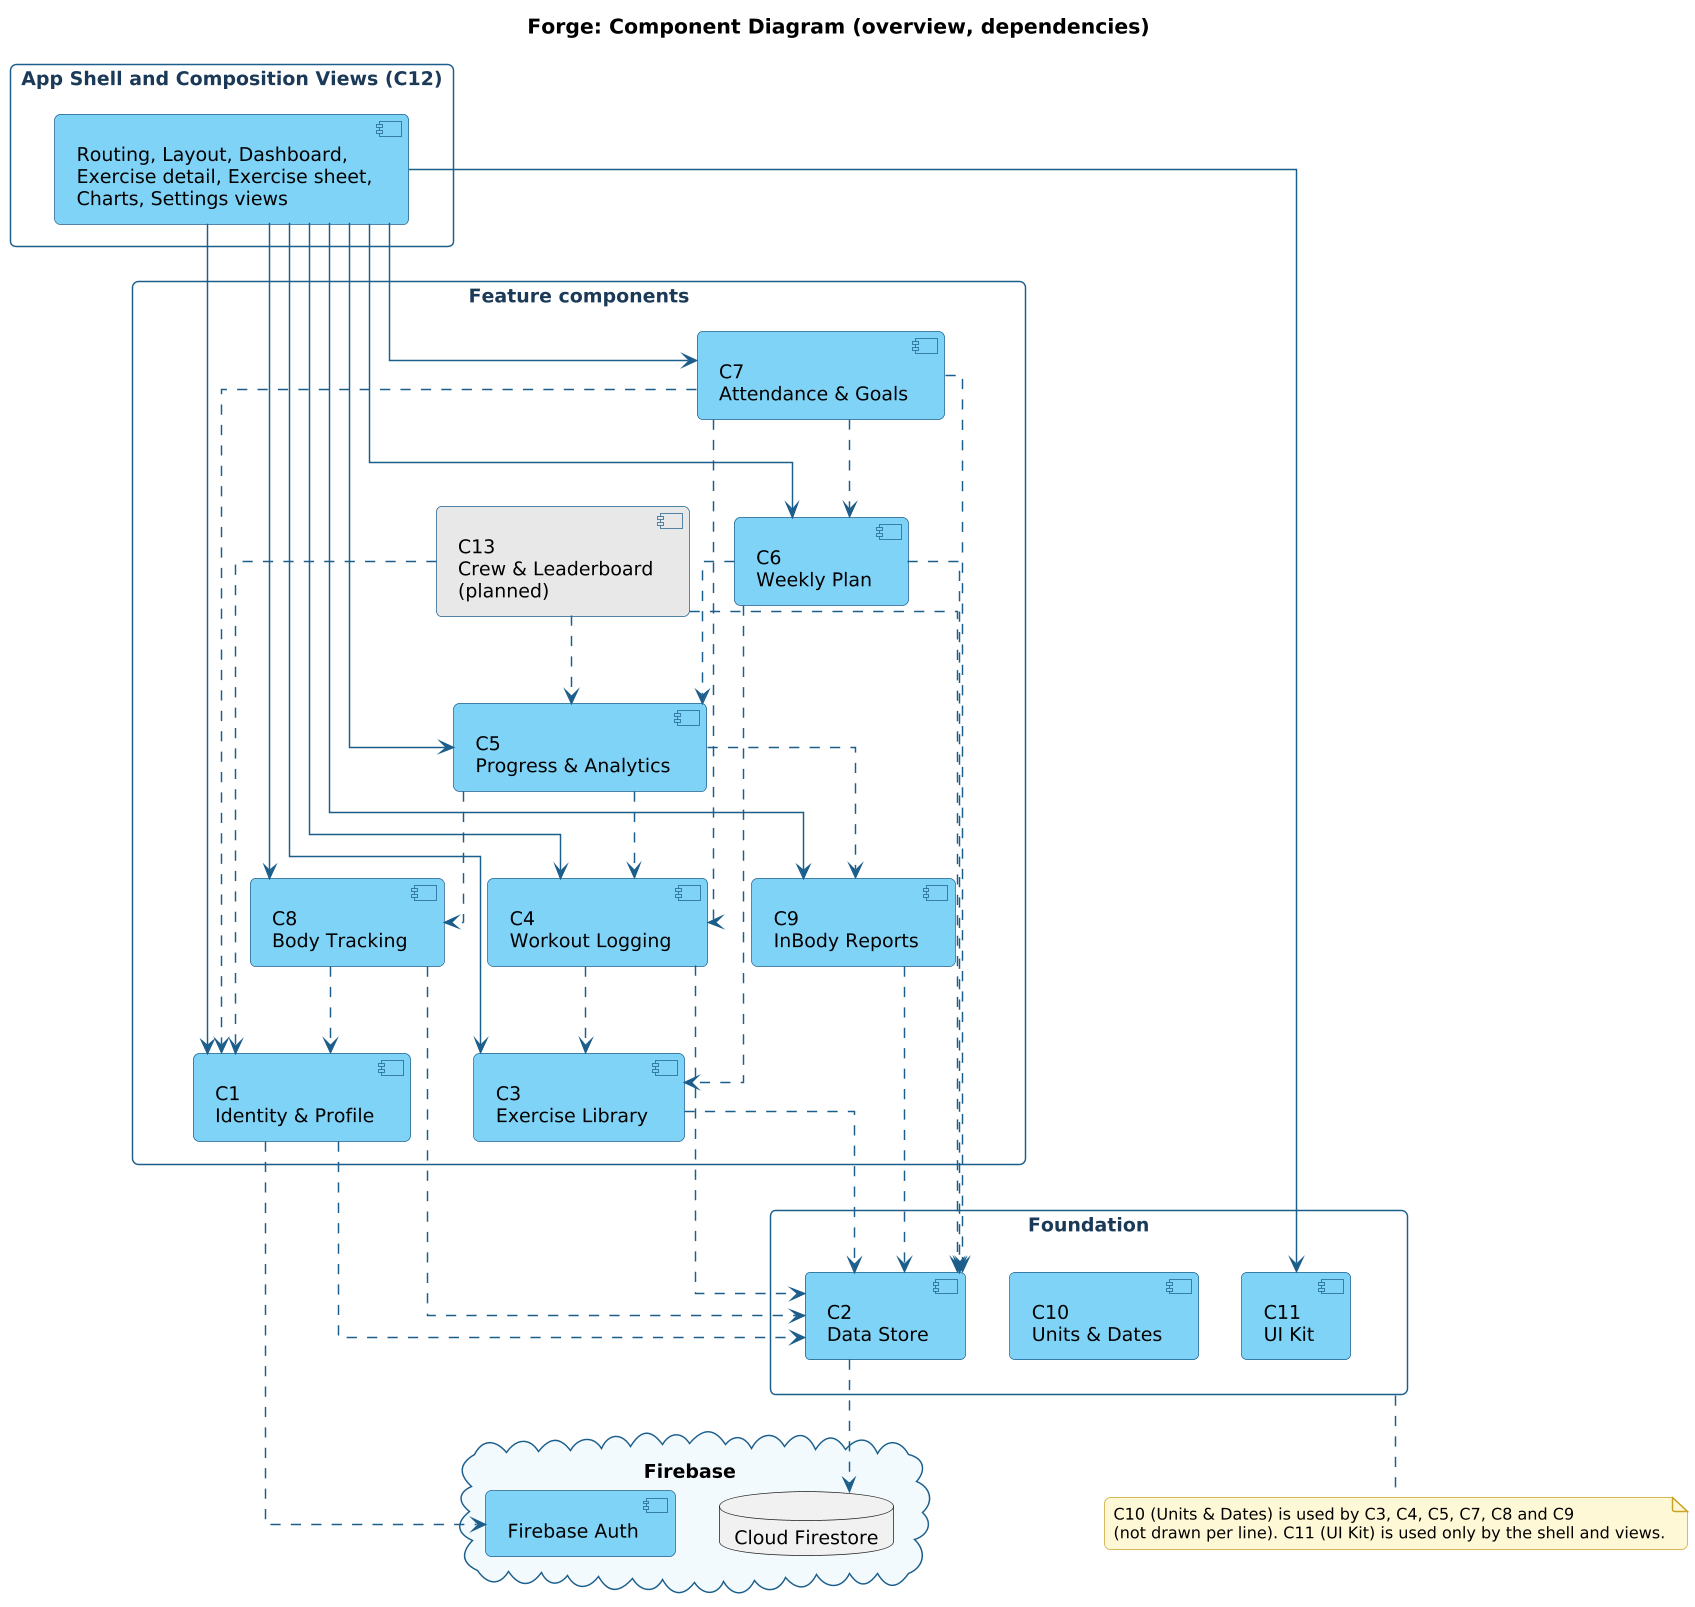

The diagram above was rendered by PlantUML. Its source (embedded in the PNG):
@startuml
!include style.iuml
skinparam linetype ortho
skinparam nodesep 30
skinparam ranksep 60
title Forge: Component Diagram (overview, dependencies)

rectangle "App Shell and Composition Views (C12)" as C12 #FFFFFF {
  component "Routing, Layout, Dashboard,\nExercise detail, Exercise sheet,\nCharts, Settings views" as shell
}
rectangle "Feature components" as FEAT #FFFFFF {
  component "C1\nIdentity & Profile" as C1
  component "C3\nExercise Library" as C3
  component "C4\nWorkout Logging" as C4
  component "C5\nProgress & Analytics" as C5
  component "C6\nWeekly Plan" as C6
  component "C7\nAttendance & Goals" as C7
  component "C8\nBody Tracking" as C8
  component "C9\nInBody Reports" as C9
  component "C13\nCrew & Leaderboard\n(planned)" as C13 #E8E8E8
}
rectangle "Foundation" as FND #FFFFFF {
  component "C2\nData Store" as C2
  component "C10\nUnits & Dates" as C10
  component "C11\nUI Kit" as C11
}
cloud "Firebase" as FB {
  database "Cloud Firestore" as FS
  component "Firebase Auth" as FAUTH
}

shell --> C1
shell --> C3
shell --> C4
shell --> C5
shell --> C6
shell --> C7
shell --> C8
shell --> C9
shell --> C11

C1 ..> C2
C3 ..> C2
C4 ..> C3
C4 ..> C2
C5 ..> C4
C5 ..> C8
C5 ..> C9
C6 ..> C3
C6 ..> C5
C6 ..> C2
C7 ..> C4
C7 ..> C6
C7 ..> C1
C7 ..> C2
C8 ..> C1
C8 ..> C2
C9 ..> C2
C13 ..> C5
C13 ..> C1
C13 ..> C2
C1 ..> FAUTH
C2 ..> FS
note bottom of FND : C10 (Units & Dates) is used by C3, C4, C5, C7, C8 and C9\n(not drawn per line). C11 (UI Kit) is used only by the shell and views.
@enduml